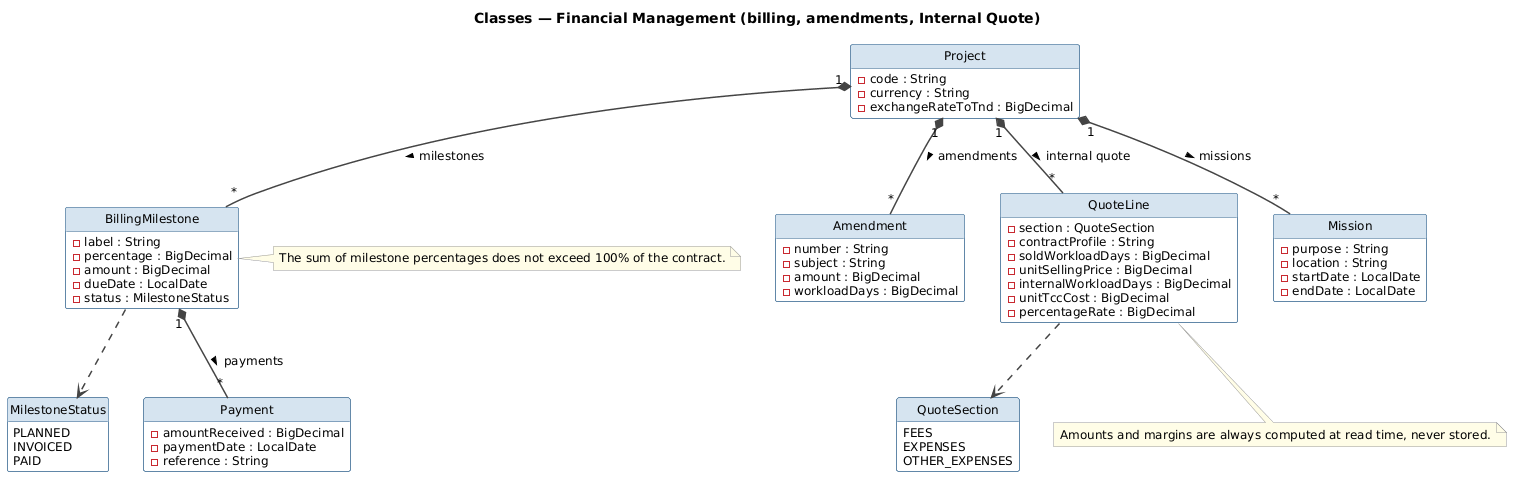

The diagram above was rendered by PlantUML. Its source (embedded in the PNG):
@startuml class_financial
title Classes — Financial Management (billing, amendments, Internal Quote)

top to bottom direction

skinparam shadowing false
skinparam classBackgroundColor #FFFFFF
skinparam classBorderColor #2C5F8A
skinparam classHeaderBackgroundColor #D6E4F0
skinparam defaultFontName Helvetica
skinparam defaultFontSize 12
skinparam ArrowColor #444444
skinparam ArrowThickness 1.5
skinparam noteBorderColor #999999
skinparam noteBackgroundColor #FFFDE7
hide circle
hide empty methods

class Project {
  - code : String
  - currency : String
  - exchangeRateToTnd : BigDecimal
}

enum MilestoneStatus {
  PLANNED
  INVOICED
  PAID
}

class BillingMilestone {
  - label : String
  - percentage : BigDecimal
  - amount : BigDecimal
  - dueDate : LocalDate
  - status : MilestoneStatus
}

class Payment {
  - amountReceived : BigDecimal
  - paymentDate : LocalDate
  - reference : String
}

class Amendment {
  - number : String
  - subject : String
  - amount : BigDecimal
  - workloadDays : BigDecimal
}

enum QuoteSection {
  FEES
  EXPENSES
  OTHER_EXPENSES
}

class QuoteLine {
  - section : QuoteSection
  - contractProfile : String
  - soldWorkloadDays : BigDecimal
  - unitSellingPrice : BigDecimal
  - internalWorkloadDays : BigDecimal
  - unitTccCost : BigDecimal
  - percentageRate : BigDecimal
}

class Mission {
  - purpose : String
  - location : String
  - startDate : LocalDate
  - endDate : LocalDate
}

Project "1" *-- "*" BillingMilestone : milestones >
BillingMilestone "1" *-- "*" Payment : payments >
BillingMilestone ..> MilestoneStatus
Project "1" *-- "*" Amendment : amendments >
Project "1" *-- "*" QuoteLine : internal quote >
QuoteLine ..> QuoteSection
Project "1" *-- "*" Mission : missions >

note right of BillingMilestone
  The sum of milestone percentages does not exceed 100% of the contract.
end note

note bottom of QuoteLine
  Amounts and margins are always computed at read time, never stored.
end note

@enduml